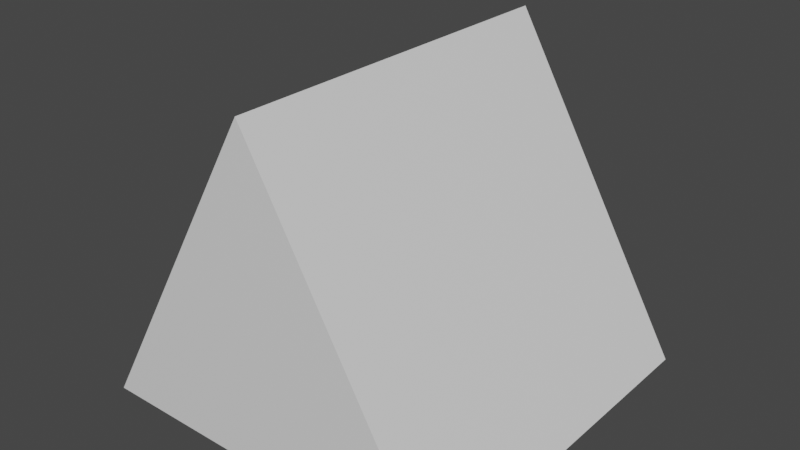 # Source: Pentahedron.blend  (saved by Blender 3.6.11; exported with 4.5.12 LTS)
import bpy
from mathutils import Matrix  # noqa: F401  (used for matrix-valued properties, if any)

bpy.ops.wm.read_factory_settings(use_empty=True)
scene = bpy.context.scene
scene.name = 'Scene'

# ---- collections
col_collection = bpy.data.collections.new('Collection'); scene.collection.children.link(col_collection)

# ---- materials (node trees are filled in below, after node groups)
mat_material = bpy.data.materials.new('Material')
mat_material.alpha_threshold = 0.0
mat_material.use_transparent_shadow = False
mat_material.roughness = 0.5
mat_material.line_color = (0.0, 0.0, 0.0, 1.0)

# ---- material node trees
mat_material.use_nodes = True; mat_material.node_tree.nodes.clear()
_N = mat_material.node_tree.nodes; _L = mat_material.node_tree.links
n0 = _N.new('ShaderNodeOutputMaterial'); n0.name = 'Material Output'; n0.location = (300, 300)
n1 = _N.new('ShaderNodeBsdfPrincipled'); n1.name = 'Principled BSDF'; n1.location = (10, 300)
n1.distribution = 'GGX'
n1.subsurface_method = 'RANDOM_WALK_SKIN'
n1.inputs[3].default_value = 1.45
n1.inputs[27].default_value = (0.0, 0.0, 0.0, 1.0)
n1.inputs[28].default_value = 1.0
_L.new(n1.outputs[0], n0.inputs[0])
n0.is_active_output = True

# ---- world
world_world = bpy.data.worlds.new('World'); scene.world = world_world
world_world.use_nodes = True; world_world.node_tree.nodes.clear()
_N = world_world.node_tree.nodes; _L = world_world.node_tree.links
n0 = _N.new('ShaderNodeOutputWorld'); n0.name = 'World Output'; n0.location = (300, 300)
n1 = _N.new('ShaderNodeBackground'); n1.name = 'Background'; n1.location = (10, 300)
n1.inputs[0].default_value = (0.05088, 0.05088, 0.05088, 1.0)
_L.new(n1.outputs[0], n0.inputs[0])
n0.is_active_output = True
world_world.color = (0.05088, 0.05088, 0.05088)
world_world.use_sun_shadow = False
world_world.sun_shadow_jitter_overblur = 0.0

# ---- meshes
me_cube = bpy.data.meshes.new('Cube')
me_cube.from_pydata([(3.129e-07, 0.5, 0.5774), (-0.5, 0.5, -0.2887), (0.5, 0.5, -0.2887), (-0.5, -0.5, -0.2887), (0.5, -0.5, -0.2887), (3.129e-07, -0.5, 0.5774)], [], [(2, 1, 0), (4, 5, 3), (2, 0, 5, 4), (0, 1, 3, 5), (1, 2, 4, 3)])
_uv = me_cube.uv_layers.new(name='UVMap')
_uv.uv.foreach_set('vector', [0.375, 0.0, 0.375, 0.25, 0.625, 0.25, 0.375, 0.0, 0.625, 0.25, 0.375, 0.25, 0.375, 0.0, 0.625, 0.25, 0.625, 0.25, 0.375, 0.0, 0.625, 0.25, 0.375, 0.25, 0.375, 0.25, 0.625, 0.25, 0.375, 0.25, 0.375, 0.0, 0.375, 0.0, 0.375, 0.25])
me_cube.materials.append(mat_material)
me_cube.use_mirror_vertex_groups = False
me_cube.update()

# ---- objects
ob_pentahedron = bpy.data.objects.new('Pentahedron', me_cube)

# ---- transforms, parenting, visibility, modifiers, constraints
ob_pentahedron.location = (0.0, 0.0, 0.0)
ob_pentahedron.lock_rotations_4d = False
ob_pentahedron.empty_display_type = 'ARROWS'
ob_pentahedron.lineart.crease_threshold = 0.0

# ---- collection membership
col_collection.objects.link(ob_pentahedron)

# ---- scene / render settings (as saved in the file)
scene.frame_start = 1; scene.frame_end = 250; scene.frame_set(128)
scene.render.engine = 'BLENDER_EEVEE_NEXT'
scene.cycles.sampling_pattern = 'TABULATED_SOBOL'
scene.cycles.use_light_tree = False
scene.view_settings.view_transform = 'Filmic'
bpy.context.view_layer.update()

# ---- added for rendering (the .blend has no active camera and no usable light): camera, sun
cam_auto = bpy.data.cameras.new('AutoCamera')
cam_auto.lens = 50.0
cam_auto.sensor_width = 36.0
cam_auto.clip_end = 1000.0
ob_auto_camera = bpy.data.objects.new('AutoCamera', cam_auto)
scene.collection.objects.link(ob_auto_camera)
ob_auto_camera.location = (1.53431, -1.84118, 1.37179)
ob_auto_camera.rotation_euler = (1.09748, -7.21219e-08, 0.694738)
scene.camera = ob_auto_camera
light_auto_sun = bpy.data.lights.new('AutoSun', 'SUN')
light_auto_sun.energy = 3.0
light_auto_sun.angle = 0.0523599
ob_auto_sun = bpy.data.objects.new('AutoSun', light_auto_sun)
scene.collection.objects.link(ob_auto_sun)
ob_auto_sun.rotation_euler = (0.872665, 0.174533, 0.523599)
bpy.context.view_layer.update()
